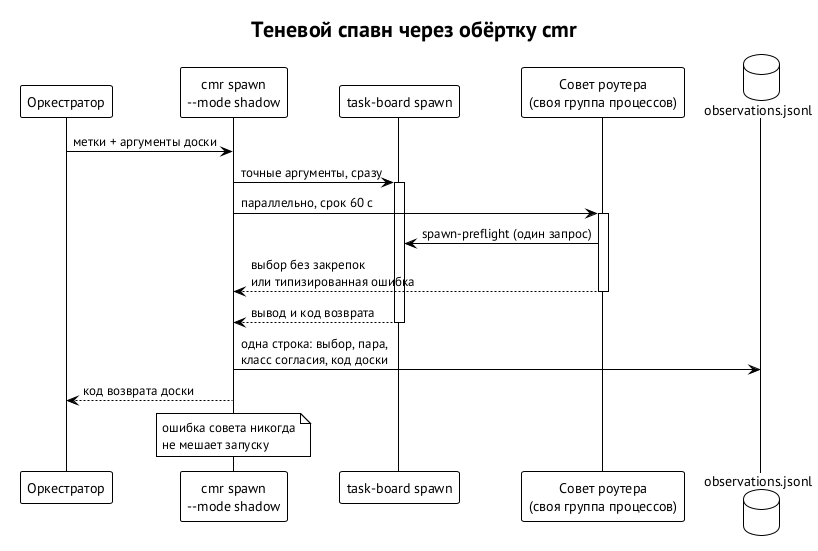

The diagram above was rendered by PlantUML. Its source (embedded in the PNG):
@startuml shadow-spawn
!theme plain
skinparam defaultFontName "PT Sans"
skinparam shadowing false
skinparam rectangleRoundCorner 10
skinparam packageStyle rectangle
title Теневой спавн через обёртку cmr
participant "Оркестратор" as O
participant "cmr spawn\n--mode shadow" as C
participant "task-board spawn" as TB
participant "Совет роутера\n(своя группа процессов)" as A
database "observations.jsonl" as OB
O -> C : метки + аргументы доски
C -> TB : точные аргументы, сразу
activate TB
C -> A : параллельно, срок 60 с
activate A
A -> TB : spawn-preflight (один запрос)
A --> C : выбор без закрепок\nили типизированная ошибка
deactivate A
TB --> C : вывод и код возврата
deactivate TB
C -> OB : одна строка: выбор, пара,\nкласс согласия, код доски
C --> O : код возврата доски
note over C : ошибка совета никогда\nне мешает запуску
@enduml